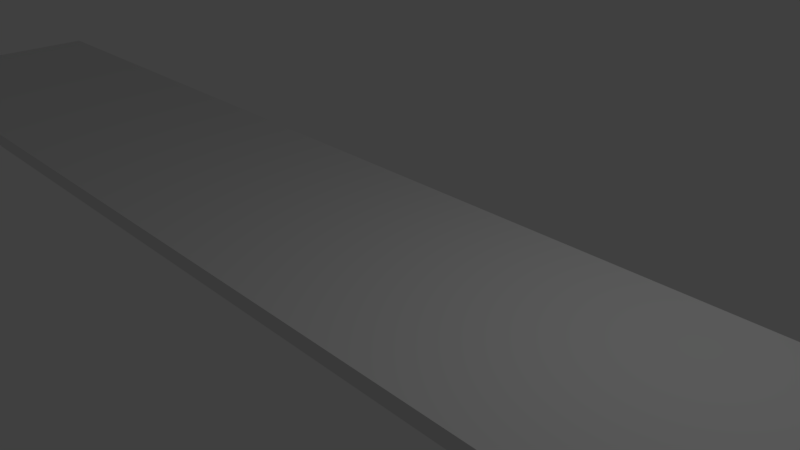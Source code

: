 # Source: dorozhka.blend  (saved by Blender 2.78.0; exported with 4.5.12 LTS)
import bpy
from mathutils import Matrix  # noqa: F401  (used for matrix-valued properties, if any)

bpy.ops.wm.read_factory_settings(use_empty=True)
scene = bpy.context.scene
scene.name = 'Scene'

# ---- collections
col_collection_1 = bpy.data.collections.new('Collection 1'); scene.collection.children.link(col_collection_1)

# ---- materials (node trees are filled in below, after node groups)
mat_material = bpy.data.materials.new('Material')
mat_material.alpha_threshold = 0.0
mat_material.use_transparent_shadow = False
mat_material.roughness = 0.5
mat_material.line_color = (0.0, 0.0, 0.0, 1.0)

# ---- material node trees

# ---- world
world_world = bpy.data.worlds.new('World'); scene.world = world_world
world_world.color = (0.05088, 0.05088, 0.05088)
world_world.use_sun_shadow = False
world_world.sun_shadow_jitter_overblur = 0.0
world_world.cycles.sampling_method = 'MANUAL'

# ---- cameras
cam_camera = bpy.data.cameras.new('Camera')
cam_camera.clip_end = 100.0
cam_camera.lens = 35.0
cam_camera.sensor_width = 32.0
cam_camera.sensor_height = 18.0
cam_camera.ortho_scale = 7.314
cam_camera.dof.focus_distance = 0.0
cam_camera.dof.aperture_fstop = 128.0

# ---- lights
light_lamp = bpy.data.lights.new('Lamp', 'POINT')
light_lamp.transmission_factor = 0.0
light_lamp.cutoff_distance = 30.0
light_lamp.energy = 100.0
light_lamp.shadow_buffer_clip_start = 1.001
light_lamp.shadow_soft_size = 0.1
light_lamp.shadow_maximum_resolution = 0.006
light_lamp.use_absolute_resolution = True

# ---- meshes
me_cube = bpy.data.meshes.new('Cube')
me_cube.from_pydata([(1.0, 1.0, -1.0), (1.0, -1.0, -1.0), (-1.0, -1.0, -1.0), (-1.0, 1.0, -1.0), (1.0, 1.0, 1.0), (1.0, -1.0, 1.0), (-1.0, -1.0, 1.0), (-1.0, 1.0, 1.0)], [], [(0, 1, 2, 3), (4, 7, 6, 5), (0, 4, 5, 1), (1, 5, 6, 2), (2, 6, 7, 3), (4, 0, 3, 7)])
me_cube.materials.append(mat_material)
me_cube.use_remesh_preserve_volume = False
me_cube.use_remesh_preserve_attributes = False
me_cube.use_mirror_vertex_groups = False
me_cube.update()

# ---- objects
ob_cube = bpy.data.objects.new('Cube', me_cube)
ob_lamp = bpy.data.objects.new('Lamp', light_lamp)
ob_camera = bpy.data.objects.new('Camera', cam_camera)

# ---- transforms, parenting, visibility, modifiers, constraints
ob_cube.location = (0.0, 0.0, 0.0)
ob_cube.scale = (12.29, 1.87, 0.1135)
ob_cube.lock_rotations_4d = False
ob_cube.empty_display_type = 'ARROWS'
ob_cube.lineart.crease_threshold = 0.0
ob_lamp.location = (4.076, 1.005, 5.904)
ob_lamp.rotation_euler = (0.6503, 0.05522, 1.866)
ob_lamp.lock_rotations_4d = False
ob_lamp.empty_display_type = 'ARROWS'
ob_lamp.color = (0.0, 0.0, 0.0, 0.0)
ob_lamp.lineart.crease_threshold = 0.0
ob_camera.location = (7.481, -6.508, 5.344)
ob_camera.rotation_euler = (1.109, 0.0, 0.8149)
ob_camera.lock_rotations_4d = False
ob_camera.empty_display_type = 'ARROWS'
ob_camera.color = (0.0, 0.0, 0.0, 0.0)
ob_camera.display_type = 'WIRE'
ob_camera.lineart.crease_threshold = 0.0

# ---- collection membership
col_collection_1.objects.link(ob_cube)
col_collection_1.objects.link(ob_lamp)
col_collection_1.objects.link(ob_camera)

# ---- scene / render settings (as saved in the file)
scene.camera = ob_camera
scene.frame_start = 1; scene.frame_end = 250; scene.frame_set(1)
scene.render.engine = 'BLENDER_EEVEE_NEXT'
scene.render.resolution_percentage = 50
scene.render.dither_intensity = 0.0
scene.cycles.use_denoising = False
scene.cycles.samples = 128
scene.cycles.sampling_pattern = 'TABULATED_SOBOL'
scene.cycles.light_sampling_threshold = 0.0
scene.cycles.use_adaptive_sampling = False
scene.cycles.use_light_tree = False
scene.cycles.blur_glossy = 0.0
scene.cycles.sample_clamp_indirect = 0.0
scene.view_settings.view_transform = 'Standard'
bpy.context.view_layer.update()
